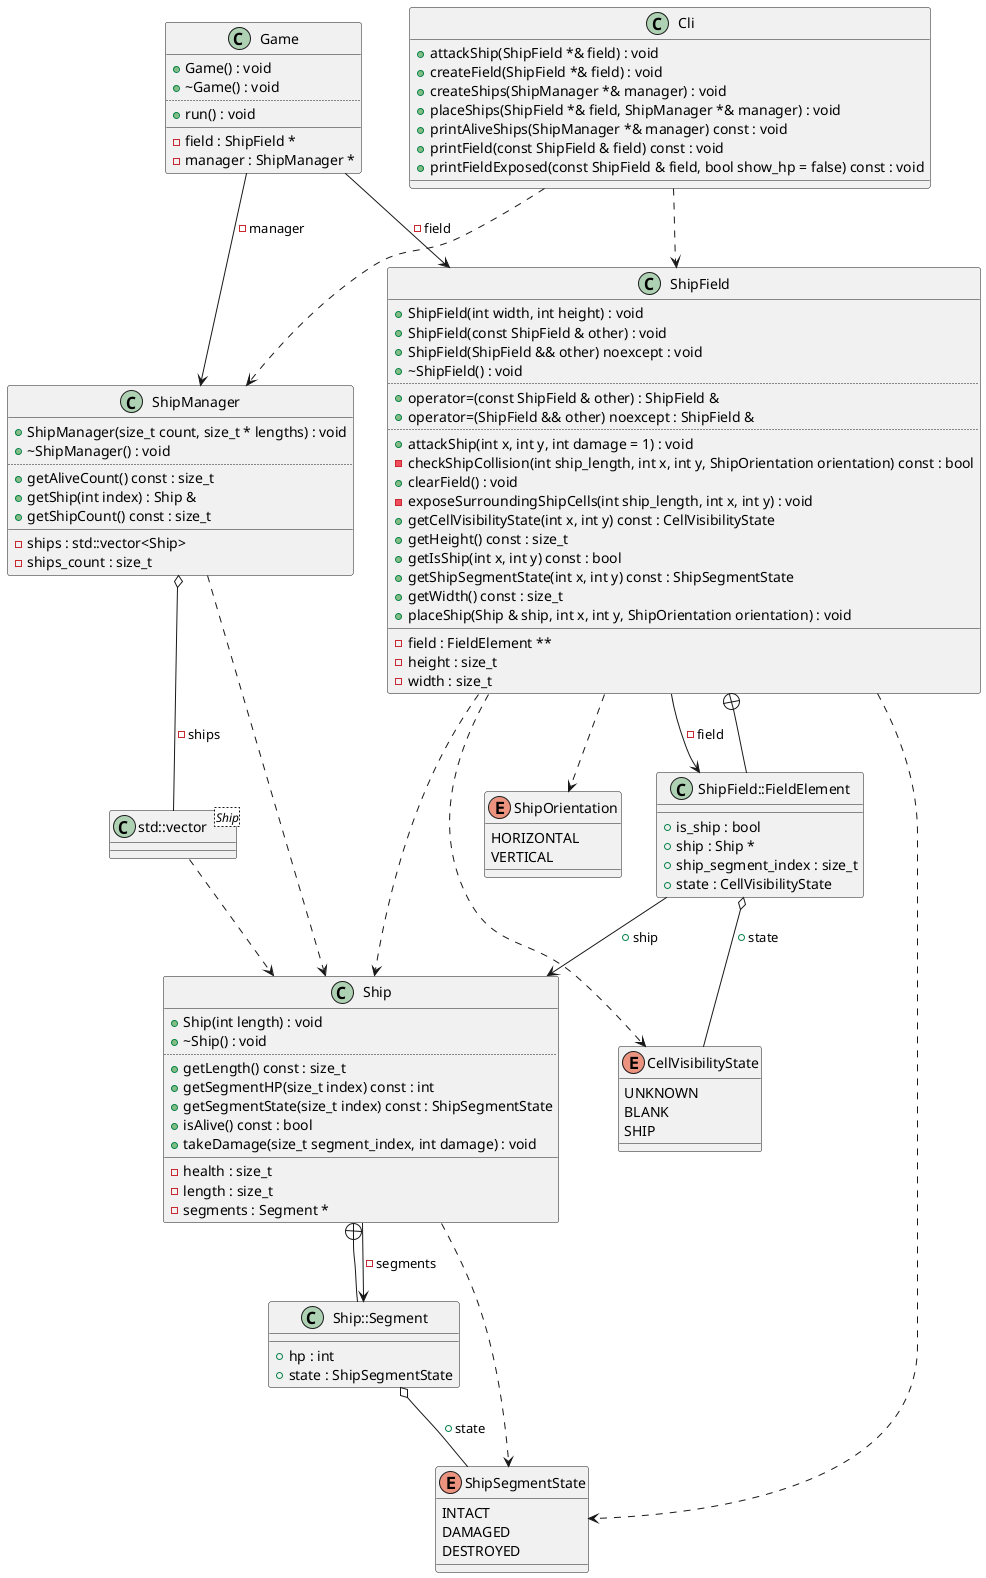

The diagram above was rendered by PlantUML. Its source (embedded in the PNG):
@startuml
class "std::vector<Ship>" as C_0010668212532447068380
class C_0010668212532447068380 {
__
}
enum "ShipSegmentState" as C_0014256742677139282670
enum C_0014256742677139282670 {
INTACT
DAMAGED
DESTROYED
}
enum "ShipOrientation" as C_0002579181642537833876
enum C_0002579181642537833876 {
HORIZONTAL
VERTICAL
}
enum "CellVisibilityState" as C_0003333043679234439357
enum C_0003333043679234439357 {
UNKNOWN
BLANK
SHIP
}
class "Ship" as C_0014529657433315016423
class C_0014529657433315016423 {
+Ship(int length) : void
+~Ship() : void
..
+getLength() const : size_t
+getSegmentHP(size_t index) const : int
+getSegmentState(size_t index) const : ShipSegmentState
+isAlive() const : bool
+takeDamage(size_t segment_index, int damage) : void
__
-health : size_t
-length : size_t
-segments : Segment *
}
class "Ship::Segment" as C_0000674658759292391449
class C_0000674658759292391449 {
__
+hp : int
+state : ShipSegmentState
}
class "ShipField" as C_0003843296779074973901
class C_0003843296779074973901 {
+ShipField(int width, int height) : void
+ShipField(const ShipField & other) : void
+ShipField(ShipField && other) noexcept : void
+~ShipField() : void
..
+operator=(const ShipField & other) : ShipField &
+operator=(ShipField && other) noexcept : ShipField &
..
+attackShip(int x, int y, int damage = 1) : void
-checkShipCollision(int ship_length, int x, int y, ShipOrientation orientation) const : bool
+clearField() : void
-exposeSurroundingShipCells(int ship_length, int x, int y) : void
+getCellVisibilityState(int x, int y) const : CellVisibilityState
+getHeight() const : size_t
+getIsShip(int x, int y) const : bool
+getShipSegmentState(int x, int y) const : ShipSegmentState
+getWidth() const : size_t
+placeShip(Ship & ship, int x, int y, ShipOrientation orientation) : void
__
-field : FieldElement **
-height : size_t
-width : size_t
}
class "ShipField::FieldElement" as C_0000316359785794417378
class C_0000316359785794417378 {
__
+is_ship : bool
+ship : Ship *
+ship_segment_index : size_t
+state : CellVisibilityState
}
class "ShipManager" as C_0017499122254539489506
class C_0017499122254539489506 {
+ShipManager(size_t count, size_t * lengths) : void
+~ShipManager() : void
..
+getAliveCount() const : size_t
+getShip(int index) : Ship &
+getShipCount() const : size_t
__
-ships : std::vector<Ship>
-ships_count : size_t
}
class "Game" as C_0017470460303031448044
class C_0017470460303031448044 {
+Game() : void
+~Game() : void
..
+run() : void
__
-field : ShipField *
-manager : ShipManager *
}
class "Cli" as C_0009229322579776335995
class C_0009229322579776335995 {
+attackShip(ShipField *& field) : void
+createField(ShipField *& field) : void
+createShips(ShipManager *& manager) : void
+placeShips(ShipField *& field, ShipManager *& manager) : void
+printAliveShips(ShipManager *& manager) const : void
+printField(const ShipField & field) const : void
+printFieldExposed(const ShipField & field, bool show_hp = false) const : void
__
}
C_0010668212532447068380 ..> C_0014529657433315016423
C_0014529657433315016423 ..> C_0014256742677139282670
C_0014529657433315016423 --> C_0000674658759292391449 : -segments
C_0000674658759292391449 --+ C_0014529657433315016423
C_0000674658759292391449 o-- C_0014256742677139282670 : +state
C_0003843296779074973901 ..> C_0002579181642537833876
C_0003843296779074973901 ..> C_0003333043679234439357
C_0003843296779074973901 ..> C_0014256742677139282670
C_0003843296779074973901 ..> C_0014529657433315016423
C_0003843296779074973901 --> C_0000316359785794417378 : -field
C_0000316359785794417378 --+ C_0003843296779074973901
C_0000316359785794417378 o-- C_0003333043679234439357 : +state
C_0000316359785794417378 --> C_0014529657433315016423 : +ship
C_0017499122254539489506 ..> C_0014529657433315016423
C_0017499122254539489506 o-- C_0010668212532447068380 : -ships
C_0017470460303031448044 --> C_0003843296779074973901 : -field
C_0017470460303031448044 --> C_0017499122254539489506 : -manager
C_0009229322579776335995 ..> C_0003843296779074973901
C_0009229322579776335995 ..> C_0017499122254539489506

'Generated with clang-uml, version 0.5.5
'LLVM version clang version 18.1.8
@enduml